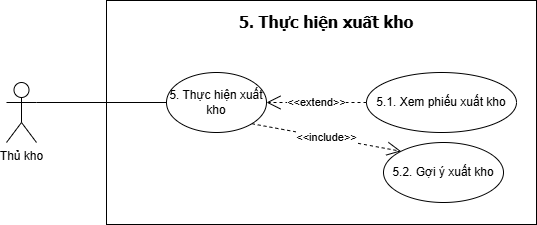

The diagram above was exported from draw.io. Its source (the exported page's mxGraphModel, read from the mxfile embedded in the PNG):
<mxGraphModel dx="1030" dy="596" grid="0" gridSize="10" guides="1" tooltips="1" connect="1" arrows="1" fold="1" page="1" pageScale="1" pageWidth="827" pageHeight="1169" math="0" shadow="0">
  <root>
    <mxCell id="0" />
    <mxCell id="1" parent="0" />
    <mxCell id="HLUg90i_ZBqrt8CSn7r0-1" parent="1" style="rounded=0;whiteSpace=wrap;html=1;" value="" vertex="1">
      <mxGeometry height="224" width="430" x="236" y="282" as="geometry" />
    </mxCell>
    <mxCell id="HLUg90i_ZBqrt8CSn7r0-2" parent="1" style="ellipse;whiteSpace=wrap;html=1;" value="5. Thực hiện xuất kho" vertex="1">
      <mxGeometry height="60" width="100" x="296" y="354" as="geometry" />
    </mxCell>
    <mxCell id="HLUg90i_ZBqrt8CSn7r0-3" parent="1" style="shape=umlActor;verticalLabelPosition=bottom;verticalAlign=top;html=1;outlineConnect=0;" value="Thủ kho" vertex="1">
      <mxGeometry height="60" width="30" x="136" y="364" as="geometry" />
    </mxCell>
    <mxCell id="HLUg90i_ZBqrt8CSn7r0-4" edge="1" parent="1" source="HLUg90i_ZBqrt8CSn7r0-2" style="endArrow=none;html=1;rounded=0;entryX=1;entryY=0.3333333333333333;entryDx=0;entryDy=0;entryPerimeter=0;exitX=0;exitY=0.5;exitDx=0;exitDy=0;" target="HLUg90i_ZBqrt8CSn7r0-3" value="">
      <mxGeometry height="50" relative="1" width="50" as="geometry">
        <mxPoint x="307" y="504" as="sourcePoint" />
        <mxPoint x="177" y="594" as="targetPoint" />
      </mxGeometry>
    </mxCell>
    <mxCell id="HLUg90i_ZBqrt8CSn7r0-5" parent="1" style="ellipse;whiteSpace=wrap;html=1;" value="5.1. Xem phiếu xuất kho" vertex="1">
      <mxGeometry height="60" width="150" x="496" y="354" as="geometry" />
    </mxCell>
    <mxCell id="HLUg90i_ZBqrt8CSn7r0-6" edge="1" parent="1" source="HLUg90i_ZBqrt8CSn7r0-5" style="endArrow=open;endSize=12;dashed=1;html=1;rounded=0;exitX=0;exitY=0.5;exitDx=0;exitDy=0;entryX=1;entryY=0.5;entryDx=0;entryDy=0;" target="HLUg90i_ZBqrt8CSn7r0-2" value="&amp;lt;&amp;lt;extend&amp;gt;&amp;gt;">
      <mxGeometry relative="1" width="160" as="geometry">
        <mxPoint as="offset" />
        <mxPoint x="465" y="383" as="sourcePoint" />
        <mxPoint x="456" y="434" as="targetPoint" />
      </mxGeometry>
    </mxCell>
    <mxCell id="HLUg90i_ZBqrt8CSn7r0-7" parent="1" style="ellipse;whiteSpace=wrap;html=1;" value="5.2. Gợi ý xuất kho" vertex="1">
      <mxGeometry height="60" width="120" x="513" y="424" as="geometry" />
    </mxCell>
    <mxCell id="HLUg90i_ZBqrt8CSn7r0-8" edge="1" parent="1" source="HLUg90i_ZBqrt8CSn7r0-2" style="endArrow=open;endSize=12;dashed=1;html=1;rounded=0;exitX=1;exitY=1;exitDx=0;exitDy=0;entryX=0;entryY=0;entryDx=0;entryDy=0;" target="HLUg90i_ZBqrt8CSn7r0-7" value="&amp;lt;&amp;lt;include&amp;gt;&amp;gt;">
      <mxGeometry relative="1" width="160" as="geometry">
        <mxPoint as="offset" />
        <mxPoint x="469" y="455" as="sourcePoint" />
        <mxPoint x="369" y="455" as="targetPoint" />
      </mxGeometry>
    </mxCell>
    <mxCell id="HLUg90i_ZBqrt8CSn7r0-9" parent="1" style="text;html=1;align=center;verticalAlign=middle;whiteSpace=wrap;rounded=0;fontStyle=1;fontSize=16;fontFamily=Tahoma;" value="5. Thực hiện xuất kho" vertex="1">
      <mxGeometry height="30" width="340" x="286" y="288" as="geometry" />
    </mxCell>
  </root>
</mxGraphModel>